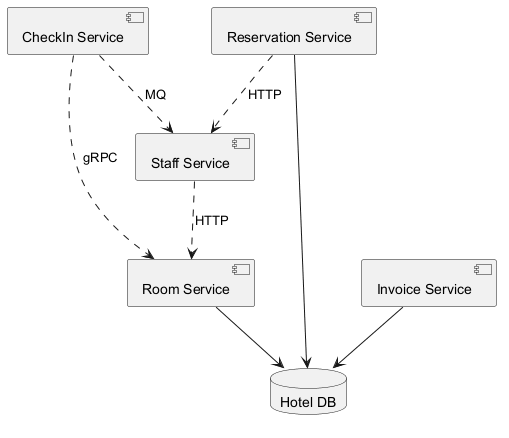

The diagram above was rendered by PlantUML. Its source (embedded in the PNG):
@startuml

component "CheckIn Service" as C_CheckInService
component "Reservation Service" as C_ReservationService
component "Room Service" as C_RoomService
component "Invoice Service" as C_InvoiceService
component "Staff Service" as C_StaffService
database "Hotel DB" as DB_hotel
C_ReservationService --> DB_hotel
C_RoomService --> DB_hotel
C_InvoiceService --> DB_hotel
C_ReservationService ..> C_StaffService : HTTP
C_CheckInService ..> C_StaffService : MQ
C_StaffService ..> C_RoomService : HTTP
C_CheckInService ..> C_RoomService : gRPC
@enduml